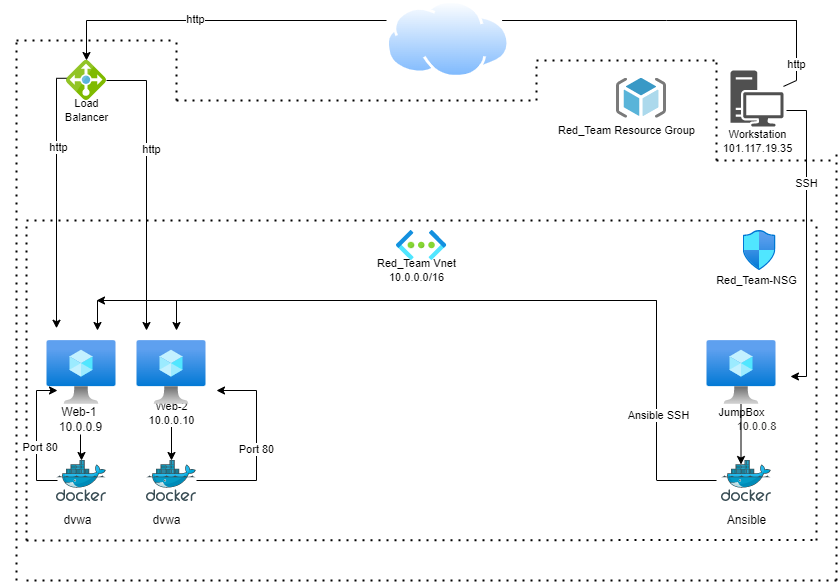

The diagram above was exported from draw.io. Its source (the exported page's mxGraphModel, read from the mxfile embedded in the PNG):
<mxGraphModel dx="2249" dy="794" grid="1" gridSize="10" guides="1" tooltips="1" connect="1" arrows="1" fold="1" page="1" pageScale="1" pageWidth="827" pageHeight="1169" math="0" shadow="0">
  <root>
    <mxCell id="0" />
    <mxCell id="1" parent="0" />
    <mxCell id="lWWya82FKzTAYpwN3Xq5-1" value="" style="sketch=0;aspect=fixed;html=1;points=[];align=center;image;fontSize=12;image=img/lib/mscae/Docker.svg;" parent="1" vertex="1">
      <mxGeometry x="40" y="480" width="50" height="41" as="geometry" />
    </mxCell>
    <mxCell id="lWWya82FKzTAYpwN3Xq5-2" value="" style="sketch=0;aspect=fixed;html=1;points=[];align=center;image;fontSize=12;image=img/lib/mscae/Docker.svg;" parent="1" vertex="1">
      <mxGeometry x="130" y="480" width="50" height="41" as="geometry" />
    </mxCell>
    <mxCell id="lWWya82FKzTAYpwN3Xq5-3" value="dvwa" style="text;html=1;align=center;verticalAlign=middle;resizable=0;points=[];autosize=1;strokeColor=none;fillColor=none;" parent="1" vertex="1">
      <mxGeometry x="41" y="530" width="40" height="20" as="geometry" />
    </mxCell>
    <mxCell id="lWWya82FKzTAYpwN3Xq5-4" value="dvwa" style="text;html=1;align=center;verticalAlign=middle;resizable=0;points=[];autosize=1;strokeColor=none;fillColor=none;" parent="1" vertex="1">
      <mxGeometry x="130" y="530" width="40" height="20" as="geometry" />
    </mxCell>
    <mxCell id="lWWya82FKzTAYpwN3Xq5-7" value="" style="edgeStyle=orthogonalEdgeStyle;rounded=0;orthogonalLoop=1;jettySize=auto;html=1;startArrow=none;" parent="1" source="lWWya82FKzTAYpwN3Xq5-8" target="lWWya82FKzTAYpwN3Xq5-1" edge="1">
      <mxGeometry relative="1" as="geometry">
        <mxPoint x="70" y="492" as="targetPoint" />
      </mxGeometry>
    </mxCell>
    <mxCell id="lWWya82FKzTAYpwN3Xq5-5" value="" style="aspect=fixed;html=1;points=[];align=center;image;fontSize=12;image=img/lib/azure2/compute/Virtual_Machine.svg;" parent="1" vertex="1">
      <mxGeometry x="30.5" y="360" width="69" height="64" as="geometry" />
    </mxCell>
    <mxCell id="lWWya82FKzTAYpwN3Xq5-9" value="" style="edgeStyle=orthogonalEdgeStyle;rounded=0;orthogonalLoop=1;jettySize=auto;html=1;" parent="1" source="lWWya82FKzTAYpwN3Xq5-6" edge="1">
      <mxGeometry relative="1" as="geometry">
        <mxPoint x="155" y="480" as="targetPoint" />
      </mxGeometry>
    </mxCell>
    <mxCell id="lWWya82FKzTAYpwN3Xq5-11" value="Web-2&lt;br&gt;10.0.0.10" style="edgeLabel;html=1;align=center;verticalAlign=middle;resizable=0;points=[];" parent="lWWya82FKzTAYpwN3Xq5-9" vertex="1" connectable="0">
      <mxGeometry x="-0.7297" y="-1" relative="1" as="geometry">
        <mxPoint as="offset" />
      </mxGeometry>
    </mxCell>
    <mxCell id="lWWya82FKzTAYpwN3Xq5-6" value="" style="aspect=fixed;html=1;points=[];align=center;image;fontSize=12;image=img/lib/azure2/compute/Virtual_Machine.svg;" parent="1" vertex="1">
      <mxGeometry x="120.5" y="360" width="69" height="64" as="geometry" />
    </mxCell>
    <mxCell id="lWWya82FKzTAYpwN3Xq5-8" value="Web-1&amp;nbsp;&lt;br&gt;10.0.0.9" style="text;html=1;align=center;verticalAlign=middle;resizable=0;points=[];autosize=1;strokeColor=none;fillColor=none;" parent="1" vertex="1">
      <mxGeometry x="34" y="424" width="60" height="30" as="geometry" />
    </mxCell>
    <mxCell id="lWWya82FKzTAYpwN3Xq5-10" value="" style="edgeStyle=orthogonalEdgeStyle;rounded=0;orthogonalLoop=1;jettySize=auto;html=1;endArrow=none;" parent="1" source="lWWya82FKzTAYpwN3Xq5-5" target="lWWya82FKzTAYpwN3Xq5-8" edge="1">
      <mxGeometry relative="1" as="geometry">
        <mxPoint x="65" y="424" as="sourcePoint" />
        <mxPoint x="61" y="530" as="targetPoint" />
        <Array as="points">
          <mxPoint x="60" y="444" />
          <mxPoint x="60" y="444" />
        </Array>
      </mxGeometry>
    </mxCell>
    <mxCell id="lWWya82FKzTAYpwN3Xq5-17" value="" style="edgeStyle=segmentEdgeStyle;endArrow=classic;html=1;rounded=0;" parent="1" edge="1">
      <mxGeometry width="50" height="50" relative="1" as="geometry">
        <mxPoint x="180" y="500" as="sourcePoint" />
        <mxPoint x="200" y="410" as="targetPoint" />
        <Array as="points">
          <mxPoint x="180" y="500" />
          <mxPoint x="240" y="500" />
          <mxPoint x="240" y="410" />
        </Array>
      </mxGeometry>
    </mxCell>
    <mxCell id="lWWya82FKzTAYpwN3Xq5-80" value="Port 80" style="edgeLabel;html=1;align=center;verticalAlign=middle;resizable=0;points=[];fontSize=11;" parent="lWWya82FKzTAYpwN3Xq5-17" vertex="1" connectable="0">
      <mxGeometry x="-0.0316" y="1" relative="1" as="geometry">
        <mxPoint as="offset" />
      </mxGeometry>
    </mxCell>
    <mxCell id="lWWya82FKzTAYpwN3Xq5-18" value="" style="edgeStyle=segmentEdgeStyle;endArrow=classic;html=1;rounded=0;" parent="1" edge="1">
      <mxGeometry width="50" height="50" relative="1" as="geometry">
        <mxPoint x="41" y="500" as="sourcePoint" />
        <mxPoint x="41" y="410" as="targetPoint" />
        <Array as="points">
          <mxPoint x="20" y="500" />
          <mxPoint x="20" y="410" />
        </Array>
      </mxGeometry>
    </mxCell>
    <mxCell id="lWWya82FKzTAYpwN3Xq5-19" value="" style="sketch=0;aspect=fixed;html=1;points=[];align=center;image;fontSize=12;image=img/lib/mscae/Docker.svg;" parent="1" vertex="1">
      <mxGeometry x="705" y="480" width="50" height="41" as="geometry" />
    </mxCell>
    <mxCell id="lWWya82FKzTAYpwN3Xq5-20" value="&amp;nbsp; &amp;nbsp; &amp;nbsp; &amp;nbsp; &amp;nbsp; &amp;nbsp; Ansible" style="text;html=1;align=center;verticalAlign=middle;resizable=0;points=[];autosize=1;strokeColor=none;fillColor=none;" parent="1" vertex="1">
      <mxGeometry x="665" y="530" width="90" height="20" as="geometry" />
    </mxCell>
    <mxCell id="lWWya82FKzTAYpwN3Xq5-21" value="" style="aspect=fixed;html=1;points=[];align=center;image;fontSize=12;image=img/lib/azure2/compute/Virtual_Machine.svg;" parent="1" vertex="1">
      <mxGeometry x="690.5" y="360" width="69" height="64" as="geometry" />
    </mxCell>
    <mxCell id="lWWya82FKzTAYpwN3Xq5-23" value="&lt;br&gt;&lt;br&gt;&lt;font style=&quot;font-size: 11px&quot;&gt;JumpBox&lt;br&gt;&lt;/font&gt;&lt;span class=&quot;msportalfx-text-regular ext-left-space&quot; style=&quot;line-height: normal ; padding-left: 30px ; color: rgb(50 , 49 , 48) ; background-color: rgb(255 , 255 , 255) ; outline: none&quot;&gt;&lt;span style=&quot;outline: none&quot;&gt;&lt;font style=&quot;font-size: 11px&quot;&gt;10.0.0.8&lt;/font&gt;&lt;br&gt;&lt;/span&gt;&lt;/span&gt;" style="text;html=1;align=center;verticalAlign=middle;resizable=0;points=[];autosize=1;strokeColor=none;fillColor=none;" parent="1" vertex="1">
      <mxGeometry x="680" y="394" width="90" height="60" as="geometry" />
    </mxCell>
    <mxCell id="lWWya82FKzTAYpwN3Xq5-24" value="" style="endArrow=classic;html=1;rounded=0;fontSize=11;" parent="1" edge="1">
      <mxGeometry width="50" height="50" relative="1" as="geometry">
        <mxPoint x="724.5" y="424" as="sourcePoint" />
        <mxPoint x="724.5" y="484" as="targetPoint" />
      </mxGeometry>
    </mxCell>
    <mxCell id="lWWya82FKzTAYpwN3Xq5-25" value="" style="endArrow=classic;html=1;rounded=0;fontSize=11;" parent="1" edge="1">
      <mxGeometry width="50" height="50" relative="1" as="geometry">
        <mxPoint x="640" y="320" as="sourcePoint" />
        <mxPoint x="80" y="320" as="targetPoint" />
      </mxGeometry>
    </mxCell>
    <mxCell id="lWWya82FKzTAYpwN3Xq5-26" value="" style="endArrow=none;html=1;rounded=0;fontSize=11;" parent="1" edge="1">
      <mxGeometry width="50" height="50" relative="1" as="geometry">
        <mxPoint x="640" y="500" as="sourcePoint" />
        <mxPoint x="640" y="370" as="targetPoint" />
        <Array as="points">
          <mxPoint x="640" y="320" />
        </Array>
      </mxGeometry>
    </mxCell>
    <mxCell id="lWWya82FKzTAYpwN3Xq5-28" value="Ansible SSH" style="edgeLabel;html=1;align=center;verticalAlign=middle;resizable=0;points=[];fontSize=11;" parent="lWWya82FKzTAYpwN3Xq5-26" vertex="1" connectable="0">
      <mxGeometry x="-0.4261" y="-1" relative="1" as="geometry">
        <mxPoint as="offset" />
      </mxGeometry>
    </mxCell>
    <mxCell id="lWWya82FKzTAYpwN3Xq5-27" value="" style="endArrow=none;html=1;rounded=0;fontSize=11;" parent="1" edge="1">
      <mxGeometry width="50" height="50" relative="1" as="geometry">
        <mxPoint x="640.5" y="500" as="sourcePoint" />
        <mxPoint x="700" y="500" as="targetPoint" />
      </mxGeometry>
    </mxCell>
    <mxCell id="lWWya82FKzTAYpwN3Xq5-29" value="" style="endArrow=classic;html=1;rounded=0;fontSize=11;" parent="1" edge="1">
      <mxGeometry width="50" height="50" relative="1" as="geometry">
        <mxPoint x="160" y="320" as="sourcePoint" />
        <mxPoint x="160" y="350" as="targetPoint" />
      </mxGeometry>
    </mxCell>
    <mxCell id="lWWya82FKzTAYpwN3Xq5-30" value="" style="endArrow=classic;html=1;rounded=0;fontSize=11;" parent="1" edge="1">
      <mxGeometry width="50" height="50" relative="1" as="geometry">
        <mxPoint x="81" y="320" as="sourcePoint" />
        <mxPoint x="81" y="350" as="targetPoint" />
      </mxGeometry>
    </mxCell>
    <mxCell id="lWWya82FKzTAYpwN3Xq5-32" value="" style="endArrow=none;dashed=1;html=1;dashPattern=1 3;strokeWidth=2;rounded=0;fontSize=11;" parent="1" edge="1">
      <mxGeometry width="50" height="50" relative="1" as="geometry">
        <mxPoint x="800" y="560" as="sourcePoint" />
        <mxPoint x="800" y="240" as="targetPoint" />
      </mxGeometry>
    </mxCell>
    <mxCell id="lWWya82FKzTAYpwN3Xq5-33" value="" style="endArrow=none;dashed=1;html=1;dashPattern=1 3;strokeWidth=2;rounded=0;fontSize=11;" parent="1" edge="1">
      <mxGeometry width="50" height="50" relative="1" as="geometry">
        <mxPoint x="10" y="560" as="sourcePoint" />
        <mxPoint x="800" y="559.5" as="targetPoint" />
      </mxGeometry>
    </mxCell>
    <mxCell id="lWWya82FKzTAYpwN3Xq5-34" value="" style="endArrow=none;dashed=1;html=1;dashPattern=1 3;strokeWidth=2;rounded=0;fontSize=11;" parent="1" edge="1">
      <mxGeometry width="50" height="50" relative="1" as="geometry">
        <mxPoint x="10" y="560" as="sourcePoint" />
        <mxPoint x="10" y="240" as="targetPoint" />
      </mxGeometry>
    </mxCell>
    <mxCell id="lWWya82FKzTAYpwN3Xq5-81" value="&amp;nbsp; &amp;nbsp; &amp;nbsp; &amp;nbsp;Port 80" style="edgeLabel;html=1;align=center;verticalAlign=middle;resizable=0;points=[];fontSize=11;" parent="lWWya82FKzTAYpwN3Xq5-34" vertex="1" connectable="0">
      <mxGeometry x="-0.4125" y="-2" relative="1" as="geometry">
        <mxPoint as="offset" />
      </mxGeometry>
    </mxCell>
    <mxCell id="lWWya82FKzTAYpwN3Xq5-35" value="" style="endArrow=none;dashed=1;html=1;dashPattern=1 3;strokeWidth=2;rounded=0;fontSize=11;" parent="1" edge="1">
      <mxGeometry width="50" height="50" relative="1" as="geometry">
        <mxPoint x="10" y="240" as="sourcePoint" />
        <mxPoint x="800" y="240" as="targetPoint" />
      </mxGeometry>
    </mxCell>
    <mxCell id="lWWya82FKzTAYpwN3Xq5-36" value="" style="aspect=fixed;html=1;points=[];align=center;image;fontSize=12;image=img/lib/azure2/networking/Network_Security_Groups.svg;" parent="1" vertex="1">
      <mxGeometry x="726.56" y="250" width="32.94" height="40" as="geometry" />
    </mxCell>
    <mxCell id="lWWya82FKzTAYpwN3Xq5-38" value="Red_Team-NSG" style="text;html=1;align=center;verticalAlign=middle;resizable=0;points=[];autosize=1;strokeColor=none;fillColor=none;fontSize=11;" parent="1" vertex="1">
      <mxGeometry x="690" y="290" width="100" height="20" as="geometry" />
    </mxCell>
    <mxCell id="lWWya82FKzTAYpwN3Xq5-39" value="" style="aspect=fixed;html=1;points=[];align=center;image;fontSize=12;image=img/lib/azure2/networking/Virtual_Networks.svg;" parent="1" vertex="1">
      <mxGeometry x="380" y="250" width="50.25" height="30" as="geometry" />
    </mxCell>
    <mxCell id="lWWya82FKzTAYpwN3Xq5-40" value="Red_Team Vnet&lt;br&gt;10.0.0.0/16" style="text;html=1;align=center;verticalAlign=middle;resizable=0;points=[];autosize=1;strokeColor=none;fillColor=none;fontSize=11;" parent="1" vertex="1">
      <mxGeometry x="355" y="275" width="90" height="30" as="geometry" />
    </mxCell>
    <mxCell id="lWWya82FKzTAYpwN3Xq5-41" value="" style="sketch=0;aspect=fixed;html=1;points=[];align=center;image;fontSize=12;image=img/lib/mscae/Load_Balancer_feature.svg;" parent="1" vertex="1">
      <mxGeometry x="50" y="80" width="40" height="40" as="geometry" />
    </mxCell>
    <mxCell id="lWWya82FKzTAYpwN3Xq5-42" value="Load&lt;br&gt;Balancer" style="text;html=1;align=center;verticalAlign=middle;resizable=0;points=[];autosize=1;strokeColor=none;fillColor=none;fontSize=11;" parent="1" vertex="1">
      <mxGeometry x="40" y="115" width="60" height="30" as="geometry" />
    </mxCell>
    <mxCell id="lWWya82FKzTAYpwN3Xq5-44" value="" style="edgeStyle=segmentEdgeStyle;endArrow=classic;html=1;rounded=0;fontSize=11;" parent="1" edge="1">
      <mxGeometry width="50" height="50" relative="1" as="geometry">
        <mxPoint x="90" y="100" as="sourcePoint" />
        <mxPoint x="130" y="350" as="targetPoint" />
      </mxGeometry>
    </mxCell>
    <mxCell id="lWWya82FKzTAYpwN3Xq5-48" value="http" style="edgeLabel;html=1;align=center;verticalAlign=middle;resizable=0;points=[];fontSize=11;" parent="lWWya82FKzTAYpwN3Xq5-44" vertex="1" connectable="0">
      <mxGeometry x="-0.2552" y="4" relative="1" as="geometry">
        <mxPoint as="offset" />
      </mxGeometry>
    </mxCell>
    <mxCell id="lWWya82FKzTAYpwN3Xq5-46" value="" style="edgeStyle=segmentEdgeStyle;endArrow=classic;html=1;rounded=0;fontSize=11;" parent="1" edge="1">
      <mxGeometry width="50" height="50" relative="1" as="geometry">
        <mxPoint x="50" y="97.75999999999999" as="sourcePoint" />
        <mxPoint x="40" y="347.76" as="targetPoint" />
      </mxGeometry>
    </mxCell>
    <mxCell id="lWWya82FKzTAYpwN3Xq5-47" value="http" style="edgeLabel;html=1;align=center;verticalAlign=middle;resizable=0;points=[];fontSize=11;" parent="lWWya82FKzTAYpwN3Xq5-46" vertex="1" connectable="0">
      <mxGeometry x="-0.3923" y="1" relative="1" as="geometry">
        <mxPoint as="offset" />
      </mxGeometry>
    </mxCell>
    <mxCell id="lWWya82FKzTAYpwN3Xq5-50" value="" style="sketch=0;pointerEvents=1;shadow=0;dashed=0;html=1;strokeColor=none;fillColor=#505050;labelPosition=center;verticalLabelPosition=bottom;verticalAlign=top;outlineConnect=0;align=center;shape=mxgraph.office.devices.workstation;fontSize=11;" parent="1" vertex="1">
      <mxGeometry x="714" y="90" width="53" height="56" as="geometry" />
    </mxCell>
    <mxCell id="lWWya82FKzTAYpwN3Xq5-51" value="Workstation&lt;br&gt;101.117.19.35" style="text;html=1;align=center;verticalAlign=middle;resizable=0;points=[];autosize=1;strokeColor=none;fillColor=none;fontSize=11;" parent="1" vertex="1">
      <mxGeometry x="696" y="146" width="90" height="30" as="geometry" />
    </mxCell>
    <mxCell id="lWWya82FKzTAYpwN3Xq5-53" value="" style="edgeStyle=segmentEdgeStyle;endArrow=classic;html=1;rounded=0;fontSize=11;entryX=1.044;entryY=0.033;entryDx=0;entryDy=0;entryPerimeter=0;" parent="1" target="lWWya82FKzTAYpwN3Xq5-23" edge="1">
      <mxGeometry width="50" height="50" relative="1" as="geometry">
        <mxPoint x="770" y="130" as="sourcePoint" />
        <mxPoint x="790" y="290" as="targetPoint" />
        <Array as="points">
          <mxPoint x="790" y="130" />
          <mxPoint x="790" y="396" />
        </Array>
      </mxGeometry>
    </mxCell>
    <mxCell id="lWWya82FKzTAYpwN3Xq5-54" value="SSH" style="edgeLabel;html=1;align=center;verticalAlign=middle;resizable=0;points=[];fontSize=11;" parent="lWWya82FKzTAYpwN3Xq5-53" vertex="1" connectable="0">
      <mxGeometry x="-0.3908" y="-1" relative="1" as="geometry">
        <mxPoint as="offset" />
      </mxGeometry>
    </mxCell>
    <mxCell id="lWWya82FKzTAYpwN3Xq5-58" value="" style="edgeStyle=segmentEdgeStyle;endArrow=classic;html=1;rounded=0;fontSize=11;startArrow=none;" parent="1" edge="1">
      <mxGeometry width="50" height="50" relative="1" as="geometry">
        <mxPoint x="370" y="40" as="sourcePoint" />
        <mxPoint x="70" y="80" as="targetPoint" />
        <Array as="points">
          <mxPoint x="70" y="40" />
          <mxPoint x="70" y="80" />
        </Array>
      </mxGeometry>
    </mxCell>
    <mxCell id="lWWya82FKzTAYpwN3Xq5-67" value="http" style="edgeLabel;html=1;align=center;verticalAlign=middle;resizable=0;points=[];fontSize=11;" parent="lWWya82FKzTAYpwN3Xq5-58" vertex="1" connectable="0">
      <mxGeometry x="0.1273" y="-2" relative="1" as="geometry">
        <mxPoint as="offset" />
      </mxGeometry>
    </mxCell>
    <mxCell id="lWWya82FKzTAYpwN3Xq5-60" value="" style="endArrow=none;html=1;rounded=0;fontSize=11;" parent="1" edge="1">
      <mxGeometry width="50" height="50" relative="1" as="geometry">
        <mxPoint x="780" y="100" as="sourcePoint" />
        <mxPoint x="780" y="40" as="targetPoint" />
      </mxGeometry>
    </mxCell>
    <mxCell id="lWWya82FKzTAYpwN3Xq5-63" value="http" style="edgeLabel;html=1;align=center;verticalAlign=middle;resizable=0;points=[];fontSize=11;" parent="lWWya82FKzTAYpwN3Xq5-60" vertex="1" connectable="0">
      <mxGeometry x="-0.4333" y="1" relative="1" as="geometry">
        <mxPoint as="offset" />
      </mxGeometry>
    </mxCell>
    <mxCell id="lWWya82FKzTAYpwN3Xq5-62" value="" style="endArrow=none;html=1;rounded=0;fontSize=11;" parent="1" source="lWWya82FKzTAYpwN3Xq5-50" edge="1">
      <mxGeometry width="50" height="50" relative="1" as="geometry">
        <mxPoint x="730" y="150" as="sourcePoint" />
        <mxPoint x="780" y="100" as="targetPoint" />
        <Array as="points" />
      </mxGeometry>
    </mxCell>
    <mxCell id="lWWya82FKzTAYpwN3Xq5-65" value="" style="aspect=fixed;perimeter=ellipsePerimeter;html=1;align=center;shadow=0;dashed=0;spacingTop=3;image;image=img/lib/active_directory/internet_cloud.svg;fontSize=11;" parent="1" vertex="1">
      <mxGeometry x="370" y="20" width="123.37" height="77.72" as="geometry" />
    </mxCell>
    <mxCell id="lWWya82FKzTAYpwN3Xq5-66" value="" style="edgeStyle=segmentEdgeStyle;endArrow=none;html=1;rounded=0;fontSize=11;" parent="1" target="lWWya82FKzTAYpwN3Xq5-65" edge="1">
      <mxGeometry width="50" height="50" relative="1" as="geometry">
        <mxPoint x="780" y="60" as="sourcePoint" />
        <mxPoint x="70" y="70" as="targetPoint" />
        <Array as="points">
          <mxPoint x="650" y="40" />
          <mxPoint x="650" y="40" />
        </Array>
      </mxGeometry>
    </mxCell>
    <mxCell id="lWWya82FKzTAYpwN3Xq5-68" value="" style="sketch=0;aspect=fixed;html=1;points=[];align=center;image;fontSize=12;image=img/lib/mscae/ResourceGroup.svg;" parent="1" vertex="1">
      <mxGeometry x="600" y="97.72" width="50" height="40" as="geometry" />
    </mxCell>
    <mxCell id="lWWya82FKzTAYpwN3Xq5-69" value="Red_Team Resource Group" style="text;html=1;align=center;verticalAlign=middle;resizable=0;points=[];autosize=1;strokeColor=none;fillColor=none;fontSize=11;" parent="1" vertex="1">
      <mxGeometry x="535" y="140" width="150" height="20" as="geometry" />
    </mxCell>
    <mxCell id="lWWya82FKzTAYpwN3Xq5-70" value="" style="endArrow=none;dashed=1;html=1;dashPattern=1 3;strokeWidth=2;rounded=0;fontSize=11;" parent="1" edge="1">
      <mxGeometry width="50" height="50" relative="1" as="geometry">
        <mxPoint x="10" y="600" as="sourcePoint" />
        <mxPoint x="820" y="600" as="targetPoint" />
        <Array as="points" />
      </mxGeometry>
    </mxCell>
    <mxCell id="lWWya82FKzTAYpwN3Xq5-71" value="" style="endArrow=none;dashed=1;html=1;dashPattern=1 3;strokeWidth=2;rounded=0;fontSize=11;" parent="1" edge="1">
      <mxGeometry width="50" height="50" relative="1" as="geometry">
        <mxPoint x="820" y="600" as="sourcePoint" />
        <mxPoint x="820" y="170" as="targetPoint" />
      </mxGeometry>
    </mxCell>
    <mxCell id="lWWya82FKzTAYpwN3Xq5-72" value="" style="endArrow=none;dashed=1;html=1;dashPattern=1 3;strokeWidth=2;rounded=0;fontSize=11;" parent="1" edge="1">
      <mxGeometry width="50" height="50" relative="1" as="geometry">
        <mxPoint x="520" y="80" as="sourcePoint" />
        <mxPoint x="700" y="80" as="targetPoint" />
        <Array as="points">
          <mxPoint x="650" y="80" />
        </Array>
      </mxGeometry>
    </mxCell>
    <mxCell id="lWWya82FKzTAYpwN3Xq5-73" value="" style="endArrow=none;dashed=1;html=1;dashPattern=1 3;strokeWidth=2;rounded=0;fontSize=11;" parent="1" edge="1">
      <mxGeometry width="50" height="50" relative="1" as="geometry">
        <mxPoint x="520" y="120" as="sourcePoint" />
        <mxPoint x="520" y="80" as="targetPoint" />
      </mxGeometry>
    </mxCell>
    <mxCell id="lWWya82FKzTAYpwN3Xq5-74" value="" style="endArrow=none;dashed=1;html=1;dashPattern=1 3;strokeWidth=2;rounded=0;fontSize=11;" parent="1" edge="1">
      <mxGeometry width="50" height="50" relative="1" as="geometry">
        <mxPoint x="160" y="120" as="sourcePoint" />
        <mxPoint x="520" y="120" as="targetPoint" />
      </mxGeometry>
    </mxCell>
    <mxCell id="lWWya82FKzTAYpwN3Xq5-75" value="" style="endArrow=none;dashed=1;html=1;dashPattern=1 3;strokeWidth=2;rounded=0;fontSize=11;" parent="1" edge="1">
      <mxGeometry width="50" height="50" relative="1" as="geometry">
        <mxPoint x="160" y="120" as="sourcePoint" />
        <mxPoint x="160" y="60" as="targetPoint" />
      </mxGeometry>
    </mxCell>
    <mxCell id="lWWya82FKzTAYpwN3Xq5-76" value="" style="endArrow=none;dashed=1;html=1;dashPattern=1 3;strokeWidth=2;rounded=0;fontSize=11;" parent="1" edge="1">
      <mxGeometry width="50" height="50" relative="1" as="geometry">
        <mxPoint y="60" as="sourcePoint" />
        <mxPoint x="160" y="60" as="targetPoint" />
      </mxGeometry>
    </mxCell>
    <mxCell id="lWWya82FKzTAYpwN3Xq5-77" value="" style="endArrow=none;dashed=1;html=1;dashPattern=1 3;strokeWidth=2;rounded=0;fontSize=11;" parent="1" edge="1">
      <mxGeometry width="50" height="50" relative="1" as="geometry">
        <mxPoint y="600" as="sourcePoint" />
        <mxPoint y="60" as="targetPoint" />
      </mxGeometry>
    </mxCell>
    <mxCell id="lWWya82FKzTAYpwN3Xq5-78" value="" style="endArrow=none;dashed=1;html=1;dashPattern=1 3;strokeWidth=2;rounded=0;fontSize=11;" parent="1" edge="1">
      <mxGeometry width="50" height="50" relative="1" as="geometry">
        <mxPoint x="700" y="180" as="sourcePoint" />
        <mxPoint x="700" y="80" as="targetPoint" />
      </mxGeometry>
    </mxCell>
    <mxCell id="lWWya82FKzTAYpwN3Xq5-79" value="" style="endArrow=none;dashed=1;html=1;dashPattern=1 3;strokeWidth=2;rounded=0;fontSize=11;" parent="1" edge="1">
      <mxGeometry width="50" height="50" relative="1" as="geometry">
        <mxPoint x="700" y="180" as="sourcePoint" />
        <mxPoint x="820" y="180" as="targetPoint" />
      </mxGeometry>
    </mxCell>
  </root>
</mxGraphModel>